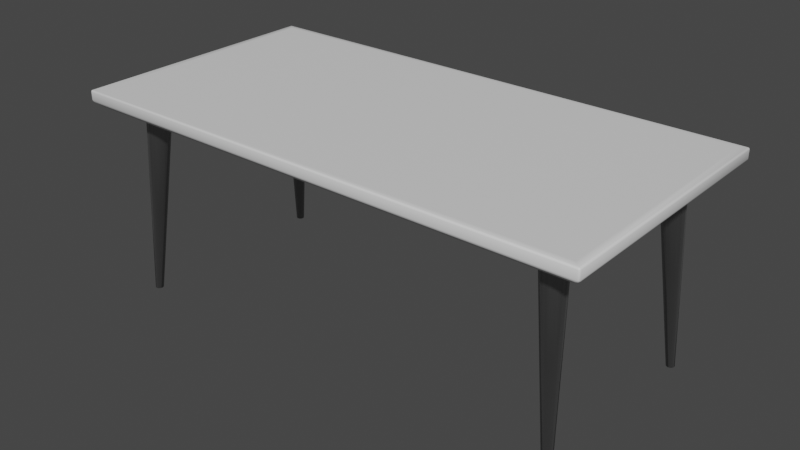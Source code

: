 # Source: dining_table.blend  (saved by Blender 4.1.24; exported with 4.5.12 LTS)
import bpy
from mathutils import Matrix  # noqa: F401  (used for matrix-valued properties, if any)

bpy.ops.wm.read_factory_settings(use_empty=True)
scene = bpy.context.scene
scene.name = 'Scene'

# ---- collections
col_collection = bpy.data.collections.new('Collection'); scene.collection.children.link(col_collection)

# ---- materials (node trees are filled in below, after node groups)
mat_table_wood = bpy.data.materials.new('table_wood')
mat_table_wood.alpha_threshold = 0.0
mat_table_wood.use_transparent_shadow = False
mat_table_wood.roughness = 0.5
mat_table_wood.line_color = (0.0, 0.0, 0.0, 1.0)
mat_table_legs = bpy.data.materials.new('table_legs')
mat_table_legs.use_transparent_shadow = False

# ---- material node trees
mat_table_wood.use_nodes = True; mat_table_wood.node_tree.nodes.clear()
_N = mat_table_wood.node_tree.nodes; _L = mat_table_wood.node_tree.links
n0 = _N.new('ShaderNodeOutputMaterial'); n0.name = 'Material Output'; n0.location = (300, 300)
n1 = _N.new('ShaderNodeBsdfPrincipled'); n1.name = 'Principled BSDF'; n1.location = (10, 300)
n1.distribution = 'GGX'
n1.subsurface_method = 'RANDOM_WALK_SKIN'
n1.inputs[3].default_value = 1.45
n1.inputs[27].default_value = (0.0, 0.0, 0.0, 1.0)
n1.inputs[28].default_value = 1.0
_L.new(n1.outputs[0], n0.inputs[0])
n0.is_active_output = True
mat_table_legs.use_nodes = True; mat_table_legs.node_tree.nodes.clear()
_N = mat_table_legs.node_tree.nodes; _L = mat_table_legs.node_tree.links
n0 = _N.new('ShaderNodeBsdfPrincipled'); n0.name = 'Principled BSDF'; n0.location = (10, 300)
n0.distribution = 'GGX'
n0.subsurface_method = 'RANDOM_WALK_SKIN'
n0.inputs[0].default_value = (0.3455, 0.3455, 0.3455, 1.0)
n0.inputs[1].default_value = 1.0
n0.inputs[3].default_value = 1.45
n0.inputs[27].default_value = (0.0, 0.0, 0.0, 1.0)
n0.inputs[28].default_value = 1.0
n1 = _N.new('ShaderNodeOutputMaterial'); n1.name = 'Material Output'; n1.location = (300, 300)
_L.new(n0.outputs[0], n1.inputs[0])
n1.is_active_output = True

# ---- world
world_world = bpy.data.worlds.new('World'); scene.world = world_world
world_world.use_nodes = True; world_world.node_tree.nodes.clear()
_N = world_world.node_tree.nodes; _L = world_world.node_tree.links
n0 = _N.new('ShaderNodeOutputWorld'); n0.name = 'World Output'; n0.location = (300, 300)
n1 = _N.new('ShaderNodeBackground'); n1.name = 'Background'; n1.location = (10, 300)
n1.inputs[0].default_value = (0.05088, 0.05088, 0.05088, 1.0)
_L.new(n1.outputs[0], n0.inputs[0])
n0.is_active_output = True
world_world.color = (0.05088, 0.05088, 0.05088)
world_world.use_sun_shadow = False
world_world.sun_shadow_jitter_overblur = 0.0

# ---- meshes
me_cube = bpy.data.meshes.new('Cube')
me_cube.from_pydata([(-42.56, 20.02, -3.109), (42.56, 20.02, -3.109), (42.56, -20.02, -3.109), (-42.56, -20.02, -3.109), (44.35, 21.63, 0.0), (-44.35, 21.63, 0.0), (-44.35, -21.63, 0.0), (44.35, -21.63, 0.0), (45.42, 22.86, -0.3048), (45.4, 22.57, 0.0), (45.72, 22.56, -0.3048), (45.41, 22.78, -0.08907), (45.59, 22.73, -0.1288), (45.63, 22.56, -0.08953), (45.63, 22.77, -0.3048), (45.72, -22.56, -0.3048), (45.4, -22.57, 0.0), (45.42, -22.86, -0.3048), (45.63, -22.56, -0.08953), (45.59, -22.73, -0.1288), (45.41, -22.78, -0.08907), (45.63, -22.77, -0.3048), (-45.42, 22.86, -0.3048), (-45.72, 22.56, -0.3048), (-45.4, 22.57, 0.0), (-45.63, 22.77, -0.3048), (-45.59, 22.73, -0.1288), (-45.63, 22.56, -0.08953), (-45.41, 22.78, -0.08907), (-45.72, -22.56, -0.3048), (-45.42, -22.86, -0.3048), (-45.4, -22.57, 0.0), (-45.63, -22.77, -0.3048), (-45.59, -22.73, -0.1288), (-45.41, -22.78, -0.08907), (-45.63, -22.56, -0.08953), (-45.47, 22.26, -2.143), (-45.72, 22.56, -1.66), (-45.42, 22.86, -1.66), (-45.05, 22.62, -2.155), (-45.65, 22.41, -1.928), (-45.53, 22.68, -1.936), (-45.63, 22.77, -1.66), (-45.23, 22.79, -1.932), (-45.28, 22.46, -2.197), (-45.47, -22.26, -2.143), (-45.05, -22.62, -2.155), (-45.42, -22.86, -1.66), (-45.72, -22.56, -1.66), (-45.28, -22.46, -2.197), (-45.53, -22.68, -1.936), (-45.23, -22.79, -1.932), (-45.63, -22.77, -1.66), (-45.65, -22.41, -1.928), (45.05, 22.62, -2.155), (45.42, 22.86, -1.66), (45.72, 22.56, -1.66), (45.47, 22.26, -2.143), (45.23, 22.79, -1.932), (45.53, 22.68, -1.936), (45.63, 22.77, -1.66), (45.65, 22.41, -1.928), (45.28, 22.46, -2.197), (45.72, -22.56, -1.66), (45.42, -22.86, -1.66), (45.05, -22.62, -2.155), (45.47, -22.26, -2.143), (45.63, -22.77, -1.66), (45.53, -22.68, -1.936), (45.23, -22.79, -1.932), (45.28, -22.46, -2.197), (45.65, -22.41, -1.928), (-43.81, 21.14, -3.109), (-44.38, 21.28, -2.931), (-43.99, 21.67, -2.919), (-44.11, 21.21, -3.057), (-44.08, 21.38, -3.041), (-44.2, 21.49, -2.972), (-43.9, 21.42, -3.053), (43.99, 21.67, -2.919), (44.38, 21.28, -2.931), (43.81, 21.14, -3.109), (44.2, 21.49, -2.972), (44.08, 21.38, -3.041), (44.11, 21.21, -3.057), (43.9, 21.42, -3.053), (44.38, -21.28, -2.931), (43.99, -21.67, -2.919), (43.81, -21.14, -3.109), (44.2, -21.49, -2.972), (44.08, -21.38, -3.041), (43.9, -21.42, -3.053), (44.11, -21.21, -3.057), (-43.81, -21.14, -3.109), (-43.99, -21.67, -2.919), (-44.38, -21.28, -2.931), (-43.9, -21.42, -3.053), (-44.08, -21.38, -3.041), (-44.2, -21.49, -2.972), (-44.11, -21.21, -3.057), (37.95, 19.34, -2.657), (39.37, 19.06, -2.657), (40.58, 18.25, -2.657), (41.39, 17.04, -2.657), (41.67, 15.62, -2.657), (41.39, 14.19, -2.657), (40.58, 12.98, -2.657), (39.37, 12.17, -2.657), (37.95, 11.89, -2.657), (36.52, 12.17, -2.657), (35.31, 12.98, -2.657), (34.51, 14.19, -2.657), (34.22, 15.62, -2.657), (34.51, 17.04, -2.657), (35.31, 18.25, -2.657), (36.52, 19.06, -2.657), (37.95, 19.21, -3.679), (37.95, 19.34, -3.497), (39.32, 18.93, -3.679), (39.37, 19.06, -3.497), (40.49, 18.16, -3.679), (40.58, 18.25, -3.497), (41.26, 16.99, -3.679), (41.39, 17.04, -3.497), (41.54, 15.62, -3.679), (41.67, 15.62, -3.497), (41.26, 14.24, -3.679), (41.39, 14.19, -3.497), (40.49, 13.08, -3.679), (40.58, 12.98, -3.497), (39.32, 12.3, -3.679), (39.37, 12.17, -3.497), (37.95, 12.03, -3.679), (37.95, 11.89, -3.497), (36.57, 12.3, -3.679), (36.52, 12.17, -3.497), (35.41, 13.08, -3.679), (35.31, 12.98, -3.497), (34.63, 14.24, -3.679), (34.51, 14.19, -3.497), (34.36, 15.62, -3.679), (34.22, 15.62, -3.497), (34.63, 16.99, -3.679), (34.51, 17.04, -3.497), (35.41, 18.16, -3.679), (35.31, 18.25, -3.497), (36.57, 18.93, -3.679), (36.52, 19.06, -3.497), (37.95, 18.75, -3.679), (39.14, 18.51, -3.679), (40.16, 17.83, -3.679), (40.84, 16.81, -3.679), (41.08, 15.62, -3.679), (40.84, 14.42, -3.679), (40.16, 13.41, -3.679), (39.14, 12.73, -3.679), (37.95, 12.49, -3.679), (36.75, 12.73, -3.679), (35.74, 13.41, -3.679), (35.06, 14.42, -3.679), (34.82, 15.62, -3.679), (35.06, 16.81, -3.679), (35.74, 17.83, -3.679), (36.75, 18.51, -3.679), (40.6, 18.3, -36.79), (40.33, 18.35, -36.79), (40.06, 18.3, -36.79), (40.83, 18.14, -36.79), (40.98, 17.92, -36.79), (41.03, 17.65, -36.79), (40.98, 17.38, -36.79), (40.83, 17.15, -36.79), (40.6, 17.0, -36.79), (40.33, 16.95, -36.79), (40.06, 17.0, -36.79), (39.84, 17.15, -36.79), (39.68, 17.38, -36.79), (39.63, 17.65, -36.79), (39.68, 17.92, -36.79), (39.84, 18.14, -36.79), (37.99, 17.8, -4.15), (37.95, 18.12, -3.679), (38.9, 17.93, -3.679), (38.81, 17.63, -4.15), (39.72, 17.39, -3.679), (39.5, 17.17, -4.15), (40.26, 16.57, -3.679), (39.97, 16.48, -4.15), (40.45, 15.62, -3.679), (40.13, 15.66, -4.15), (40.26, 14.66, -3.679), (39.97, 14.84, -4.15), (39.72, 13.85, -3.679), (39.5, 14.15, -4.15), (38.9, 13.31, -3.679), (38.81, 13.69, -4.15), (37.95, 13.12, -3.679), (37.99, 13.52, -4.149), (36.99, 13.31, -3.679), (37.17, 13.69, -4.149), (36.18, 13.85, -3.679), (36.48, 14.15, -4.149), (35.64, 14.66, -3.679), (36.02, 14.84, -4.149), (35.45, 15.62, -3.679), (35.86, 15.66, -4.149), (35.64, 16.57, -3.679), (36.02, 16.48, -4.15), (36.18, 17.39, -3.679), (36.48, 17.17, -4.15), (37.17, 17.63, -4.15), (36.99, 17.93, -3.679), (-37.95, 19.34, -2.657), (-39.37, 19.06, -2.657), (-40.58, 18.25, -2.657), (-41.39, 17.04, -2.657), (-41.67, 15.62, -2.657), (-41.39, 14.19, -2.657), (-40.58, 12.98, -2.657), (-39.37, 12.17, -2.657), (-37.95, 11.89, -2.657), (-36.52, 12.17, -2.657), (-35.31, 12.98, -2.657), (-34.51, 14.19, -2.657), (-34.22, 15.62, -2.657), (-34.51, 17.04, -2.657), (-35.31, 18.25, -2.657), (-36.52, 19.06, -2.657), (-37.95, 19.21, -3.679), (-37.95, 19.34, -3.497), (-39.32, 18.93, -3.679), (-39.37, 19.06, -3.497), (-40.49, 18.16, -3.679), (-40.58, 18.25, -3.497), (-41.26, 16.99, -3.679), (-41.39, 17.04, -3.497), (-41.54, 15.62, -3.679), (-41.67, 15.62, -3.497), (-41.26, 14.24, -3.679), (-41.39, 14.19, -3.497), (-40.49, 13.08, -3.679), (-40.58, 12.98, -3.497), (-39.32, 12.3, -3.679), (-39.37, 12.17, -3.497), (-37.95, 12.03, -3.679), (-37.95, 11.89, -3.497), (-36.57, 12.3, -3.679), (-36.52, 12.17, -3.497), (-35.41, 13.08, -3.679), (-35.31, 12.98, -3.497), (-34.63, 14.24, -3.679), (-34.51, 14.19, -3.497), (-34.36, 15.62, -3.679), (-34.22, 15.62, -3.497), (-34.63, 16.99, -3.679), (-34.51, 17.04, -3.497), (-35.41, 18.16, -3.679), (-35.31, 18.25, -3.497), (-36.57, 18.93, -3.679), (-36.52, 19.06, -3.497), (-37.95, 18.75, -3.679), (-39.14, 18.51, -3.679), (-40.16, 17.83, -3.679), (-40.84, 16.81, -3.679), (-41.08, 15.62, -3.679), (-40.84, 14.42, -3.679), (-40.16, 13.41, -3.679), (-39.14, 12.73, -3.679), (-37.95, 12.49, -3.679), (-36.75, 12.73, -3.679), (-35.74, 13.41, -3.679), (-35.06, 14.42, -3.679), (-34.82, 15.62, -3.679), (-35.06, 16.81, -3.679), (-35.74, 17.83, -3.679), (-36.75, 18.51, -3.679), (-40.6, 18.3, -36.79), (-40.33, 18.35, -36.79), (-40.06, 18.3, -36.79), (-40.83, 18.14, -36.79), (-40.98, 17.92, -36.79), (-41.03, 17.65, -36.79), (-40.98, 17.38, -36.79), (-40.83, 17.15, -36.79), (-40.6, 17.0, -36.79), (-40.33, 16.95, -36.79), (-40.06, 17.0, -36.79), (-39.84, 17.15, -36.79), (-39.68, 17.38, -36.79), (-39.63, 17.65, -36.79), (-39.68, 17.92, -36.79), (-39.84, 18.14, -36.79), (-37.99, 17.8, -4.15), (-37.95, 18.12, -3.679), (-38.9, 17.93, -3.679), (-38.81, 17.63, -4.15), (-39.72, 17.39, -3.679), (-39.5, 17.17, -4.15), (-40.26, 16.57, -3.679), (-39.97, 16.48, -4.15), (-40.45, 15.62, -3.679), (-40.13, 15.66, -4.15), (-40.26, 14.66, -3.679), (-39.97, 14.84, -4.15), (-39.72, 13.85, -3.679), (-39.5, 14.15, -4.15), (-38.9, 13.31, -3.679), (-38.81, 13.69, -4.15), (-37.95, 13.12, -3.679), (-37.99, 13.52, -4.149), (-36.99, 13.31, -3.679), (-37.17, 13.69, -4.149), (-36.18, 13.85, -3.679), (-36.48, 14.15, -4.149), (-35.64, 14.66, -3.679), (-36.02, 14.84, -4.149), (-35.45, 15.62, -3.679), (-35.86, 15.66, -4.149), (-35.64, 16.57, -3.679), (-36.02, 16.48, -4.15), (-36.18, 17.39, -3.679), (-36.48, 17.17, -4.15), (-37.17, 17.63, -4.15), (-36.99, 17.93, -3.679), (37.95, -19.34, -2.657), (39.37, -19.06, -2.657), (40.58, -18.25, -2.657), (41.39, -17.04, -2.657), (41.67, -15.62, -2.657), (41.39, -14.19, -2.657), (40.58, -12.98, -2.657), (39.37, -12.17, -2.657), (37.95, -11.89, -2.657), (36.52, -12.17, -2.657), (35.31, -12.98, -2.657), (34.51, -14.19, -2.657), (34.22, -15.62, -2.657), (34.51, -17.04, -2.657), (35.31, -18.25, -2.657), (36.52, -19.06, -2.657), (37.95, -19.21, -3.679), (37.95, -19.34, -3.497), (39.32, -18.93, -3.679), (39.37, -19.06, -3.497), (40.49, -18.16, -3.679), (40.58, -18.25, -3.497), (41.26, -16.99, -3.679), (41.39, -17.04, -3.497), (41.54, -15.62, -3.679), (41.67, -15.62, -3.497), (41.26, -14.24, -3.679), (41.39, -14.19, -3.497), (40.49, -13.08, -3.679), (40.58, -12.98, -3.497), (39.32, -12.3, -3.679), (39.37, -12.17, -3.497), (37.95, -12.03, -3.679), (37.95, -11.89, -3.497), (36.57, -12.3, -3.679), (36.52, -12.17, -3.497), (35.41, -13.08, -3.679), (35.31, -12.98, -3.497), (34.63, -14.24, -3.679), (34.51, -14.19, -3.497), (34.36, -15.62, -3.679), (34.22, -15.62, -3.497), (34.63, -16.99, -3.679), (34.51, -17.04, -3.497), (35.41, -18.16, -3.679), (35.31, -18.25, -3.497), (36.57, -18.93, -3.679), (36.52, -19.06, -3.497), (37.95, -18.75, -3.679), (39.14, -18.51, -3.679), (40.16, -17.83, -3.679), (40.84, -16.81, -3.679), (41.08, -15.62, -3.679), (40.84, -14.42, -3.679), (40.16, -13.41, -3.679), (39.14, -12.73, -3.679), (37.95, -12.49, -3.679), (36.75, -12.73, -3.679), (35.74, -13.41, -3.679), (35.06, -14.42, -3.679), (34.82, -15.62, -3.679), (35.06, -16.81, -3.679), (35.74, -17.83, -3.679), (36.75, -18.51, -3.679), (40.6, -18.3, -36.79), (40.33, -18.35, -36.79), (40.06, -18.3, -36.79), (40.83, -18.14, -36.79), (40.98, -17.92, -36.79), (41.03, -17.65, -36.79), (40.98, -17.38, -36.79), (40.83, -17.15, -36.79), (40.6, -17.0, -36.79), (40.33, -16.95, -36.79), (40.06, -17.0, -36.79), (39.84, -17.15, -36.79), (39.68, -17.38, -36.79), (39.63, -17.65, -36.79), (39.68, -17.92, -36.79), (39.84, -18.14, -36.79), (37.99, -17.8, -4.15), (37.95, -18.12, -3.679), (38.9, -17.93, -3.679), (38.81, -17.63, -4.15), (39.72, -17.39, -3.679), (39.5, -17.17, -4.15), (40.26, -16.57, -3.679), (39.97, -16.48, -4.15), (40.45, -15.62, -3.679), (40.13, -15.66, -4.15), (40.26, -14.66, -3.679), (39.97, -14.84, -4.15), (39.72, -13.85, -3.679), (39.5, -14.15, -4.15), (38.9, -13.31, -3.679), (38.81, -13.69, -4.15), (37.95, -13.12, -3.679), (37.99, -13.52, -4.149), (36.99, -13.31, -3.679), (37.17, -13.69, -4.149), (36.18, -13.85, -3.679), (36.48, -14.15, -4.149), (35.64, -14.66, -3.679), (36.02, -14.84, -4.149), (35.45, -15.62, -3.679), (35.86, -15.66, -4.149), (35.64, -16.57, -3.679), (36.02, -16.48, -4.15), (36.18, -17.39, -3.679), (36.48, -17.17, -4.15), (37.17, -17.63, -4.15), (36.99, -17.93, -3.679), (-37.95, -19.34, -2.657), (-39.37, -19.06, -2.657), (-40.58, -18.25, -2.657), (-41.39, -17.04, -2.657), (-41.67, -15.62, -2.657), (-41.39, -14.19, -2.657), (-40.58, -12.98, -2.657), (-39.37, -12.17, -2.657), (-37.95, -11.89, -2.657), (-36.52, -12.17, -2.657), (-35.31, -12.98, -2.657), (-34.51, -14.19, -2.657), (-34.22, -15.62, -2.657), (-34.51, -17.04, -2.657), (-35.31, -18.25, -2.657), (-36.52, -19.06, -2.657), (-37.95, -19.21, -3.679), (-37.95, -19.34, -3.497), (-39.32, -18.93, -3.679), (-39.37, -19.06, -3.497), (-40.49, -18.16, -3.679), (-40.58, -18.25, -3.497), (-41.26, -16.99, -3.679), (-41.39, -17.04, -3.497), (-41.54, -15.62, -3.679), (-41.67, -15.62, -3.497), (-41.26, -14.24, -3.679), (-41.39, -14.19, -3.497), (-40.49, -13.08, -3.679), (-40.58, -12.98, -3.497), (-39.32, -12.3, -3.679), (-39.37, -12.17, -3.497), (-37.95, -12.03, -3.679), (-37.95, -11.89, -3.497), (-36.57, -12.3, -3.679), (-36.52, -12.17, -3.497), (-35.41, -13.08, -3.679), (-35.31, -12.98, -3.497), (-34.63, -14.24, -3.679), (-34.51, -14.19, -3.497), (-34.36, -15.62, -3.679), (-34.22, -15.62, -3.497), (-34.63, -16.99, -3.679), (-34.51, -17.04, -3.497), (-35.41, -18.16, -3.679), (-35.31, -18.25, -3.497), (-36.57, -18.93, -3.679), (-36.52, -19.06, -3.497), (-37.95, -18.75, -3.679), (-39.14, -18.51, -3.679), (-40.16, -17.83, -3.679), (-40.84, -16.81, -3.679), (-41.08, -15.62, -3.679), (-40.84, -14.42, -3.679), (-40.16, -13.41, -3.679), (-39.14, -12.73, -3.679), (-37.95, -12.49, -3.679), (-36.75, -12.73, -3.679), (-35.74, -13.41, -3.679), (-35.06, -14.42, -3.679), (-34.82, -15.62, -3.679), (-35.06, -16.81, -3.679), (-35.74, -17.83, -3.679), (-36.75, -18.51, -3.679), (-40.6, -18.3, -36.79), (-40.33, -18.35, -36.79), (-40.06, -18.3, -36.79), (-40.83, -18.14, -36.79), (-40.98, -17.92, -36.79), (-41.03, -17.65, -36.79), (-40.98, -17.38, -36.79), (-40.83, -17.15, -36.79), (-40.6, -17.0, -36.79), (-40.33, -16.95, -36.79), (-40.06, -17.0, -36.79), (-39.84, -17.15, -36.79), (-39.68, -17.38, -36.79), (-39.63, -17.65, -36.79), (-39.68, -17.92, -36.79), (-39.84, -18.14, -36.79), (-37.99, -17.8, -4.15), (-37.95, -18.12, -3.679), (-38.9, -17.93, -3.679), (-38.81, -17.63, -4.15), (-39.72, -17.39, -3.679), (-39.5, -17.17, -4.15), (-40.26, -16.57, -3.679), (-39.97, -16.48, -4.15), (-40.45, -15.62, -3.679), (-40.13, -15.66, -4.15), (-40.26, -14.66, -3.679), (-39.97, -14.84, -4.15), (-39.72, -13.85, -3.679), (-39.5, -14.15, -4.15), (-38.9, -13.31, -3.679), (-38.81, -13.69, -4.15), (-37.95, -13.12, -3.679), (-37.99, -13.52, -4.149), (-36.99, -13.31, -3.679), (-37.17, -13.69, -4.149), (-36.18, -13.85, -3.679), (-36.48, -14.15, -4.149), (-35.64, -14.66, -3.679), (-36.02, -14.84, -4.149), (-35.45, -15.62, -3.679), (-35.86, -15.66, -4.149), (-35.64, -16.57, -3.679), (-36.02, -16.48, -4.15), (-36.18, -17.39, -3.679), (-36.48, -17.17, -4.15), (-37.17, -17.63, -4.15), (-36.99, -17.93, -3.679)], [], [(4, 5, 6, 7), (31, 16, 7, 6), (24, 31, 6, 5), (9, 24, 5, 4), (56, 10, 15, 63), (0, 1, 2, 3), (65, 46, 94, 87), (72, 81, 1, 0), (57, 66, 86, 80), (39, 54, 79, 74), (93, 72, 0, 3), (88, 93, 3, 2), (81, 88, 2, 1), (16, 9, 4, 7), (45, 36, 73, 95), (48, 29, 23, 37), (64, 17, 30, 47), (8, 11, 12, 14), (9, 13, 12, 11), (10, 14, 12, 13), (15, 18, 19, 21), (16, 20, 19, 18), (17, 21, 19, 20), (22, 25, 26, 28), (23, 27, 26, 25), (24, 28, 26, 27), (29, 32, 33, 35), (30, 34, 33, 32), (31, 35, 33, 34), (36, 40, 41, 44), (37, 42, 41, 40), (38, 43, 41, 42), (39, 44, 41, 43), (45, 49, 50, 53), (46, 51, 50, 49), (47, 52, 50, 51), (48, 53, 50, 52), (54, 58, 59, 62), (55, 60, 59, 58), (56, 61, 59, 60), (57, 62, 59, 61), (63, 67, 68, 71), (64, 69, 68, 67), (65, 70, 68, 69), (66, 71, 68, 70), (72, 75, 76, 78), (73, 77, 76, 75), (74, 78, 76, 77), (79, 82, 83, 85), (80, 84, 83, 82), (81, 85, 83, 84), (86, 89, 90, 92), (87, 91, 90, 89), (88, 92, 90, 91), (93, 96, 97, 99), (94, 98, 97, 96), (95, 99, 97, 98), (36, 45, 53, 40), (40, 53, 48, 37), (54, 39, 43, 58), (58, 43, 38, 55), (10, 56, 60, 14), (14, 60, 55, 8), (47, 30, 32, 52), (52, 32, 29, 48), (17, 64, 67, 21), (21, 67, 63, 15), (22, 38, 42, 25), (25, 42, 37, 23), (16, 31, 34, 20), (20, 34, 30, 17), (9, 16, 18, 13), (13, 18, 15, 10), (46, 65, 69, 51), (51, 69, 64, 47), (31, 24, 27, 35), (35, 27, 23, 29), (24, 9, 11, 28), (28, 11, 8, 22), (66, 57, 61, 71), (71, 61, 56, 63), (81, 72, 78, 85), (85, 78, 74, 79), (72, 93, 99, 75), (75, 99, 95, 73), (88, 81, 84, 92), (92, 84, 80, 86), (93, 88, 91, 96), (96, 91, 87, 94), (73, 36, 44, 77), (77, 44, 39, 74), (57, 80, 82, 62), (62, 82, 79, 54), (65, 87, 89, 70), (70, 89, 86, 66), (45, 95, 98, 49), (49, 98, 94, 46), (38, 22, 8, 55), (147, 115, 100, 117), (121, 102, 103, 123), (123, 103, 104, 125), (125, 104, 105, 127), (127, 105, 106, 129), (129, 106, 107, 131), (131, 107, 108, 133), (133, 108, 109, 135), (135, 109, 110, 137), (137, 110, 111, 139), (139, 111, 112, 141), (141, 112, 113, 143), (143, 113, 114, 145), (145, 114, 115, 147), (119, 101, 102, 121), (117, 100, 101, 119), (117, 119, 118, 116), (119, 121, 120, 118), (121, 123, 122, 120), (123, 125, 124, 122), (125, 127, 126, 124), (127, 129, 128, 126), (129, 131, 130, 128), (131, 133, 132, 130), (133, 135, 134, 132), (135, 137, 136, 134), (137, 139, 138, 136), (139, 141, 140, 138), (141, 143, 142, 140), (143, 145, 144, 142), (145, 147, 146, 144), (147, 117, 116, 146), (199, 201, 175, 174), (116, 118, 149, 148), (118, 120, 150, 149), (120, 122, 151, 150), (122, 124, 152, 151), (124, 126, 153, 152), (126, 128, 154, 153), (128, 130, 155, 154), (130, 132, 156, 155), (132, 134, 157, 156), (134, 136, 158, 157), (136, 138, 159, 158), (138, 140, 160, 159), (140, 142, 161, 160), (142, 144, 162, 161), (144, 146, 163, 162), (146, 116, 148, 163), (210, 180, 165, 166), (185, 187, 168, 167), (187, 189, 169, 168), (189, 191, 170, 169), (191, 193, 171, 170), (193, 195, 172, 171), (195, 197, 173, 172), (156, 157, 198, 196), (197, 199, 174, 173), (201, 203, 176, 175), (203, 205, 177, 176), (205, 207, 178, 177), (207, 209, 179, 178), (209, 210, 166, 179), (148, 149, 182, 181), (165, 164, 167, 168, 169, 170, 171, 172, 173, 174, 175, 176, 177, 178, 179, 166), (149, 150, 184, 182), (157, 158, 200, 198), (150, 151, 186, 184), (158, 159, 202, 200), (151, 152, 188, 186), (159, 160, 204, 202), (152, 153, 190, 188), (160, 161, 206, 204), (153, 154, 192, 190), (161, 162, 208, 206), (154, 155, 194, 192), (163, 148, 181, 211), (162, 163, 211, 208), (155, 156, 196, 194), (183, 185, 167, 164), (183, 180, 181, 182), (180, 210, 211, 181), (185, 183, 182, 184), (187, 185, 184, 186), (189, 187, 186, 188), (191, 189, 188, 190), (193, 191, 190, 192), (195, 193, 192, 194), (197, 195, 194, 196), (199, 197, 196, 198), (201, 199, 198, 200), (203, 201, 200, 202), (205, 203, 202, 204), (207, 205, 204, 206), (209, 207, 206, 208), (210, 209, 208, 211), (180, 183, 164, 165), (259, 229, 212, 227), (233, 235, 215, 214), (235, 237, 216, 215), (237, 239, 217, 216), (239, 241, 218, 217), (241, 243, 219, 218), (243, 245, 220, 219), (245, 247, 221, 220), (247, 249, 222, 221), (249, 251, 223, 222), (251, 253, 224, 223), (253, 255, 225, 224), (255, 257, 226, 225), (257, 259, 227, 226), (231, 233, 214, 213), (229, 231, 213, 212), (229, 228, 230, 231), (231, 230, 232, 233), (233, 232, 234, 235), (235, 234, 236, 237), (237, 236, 238, 239), (239, 238, 240, 241), (241, 240, 242, 243), (243, 242, 244, 245), (245, 244, 246, 247), (247, 246, 248, 249), (249, 248, 250, 251), (251, 250, 252, 253), (253, 252, 254, 255), (255, 254, 256, 257), (257, 256, 258, 259), (259, 258, 228, 229), (311, 286, 287, 313), (228, 260, 261, 230), (230, 261, 262, 232), (232, 262, 263, 234), (234, 263, 264, 236), (236, 264, 265, 238), (238, 265, 266, 240), (240, 266, 267, 242), (242, 267, 268, 244), (244, 268, 269, 246), (246, 269, 270, 248), (248, 270, 271, 250), (250, 271, 272, 252), (252, 272, 273, 254), (254, 273, 274, 256), (256, 274, 275, 258), (258, 275, 260, 228), (322, 278, 277, 292), (297, 279, 280, 299), (299, 280, 281, 301), (301, 281, 282, 303), (303, 282, 283, 305), (305, 283, 284, 307), (307, 284, 285, 309), (268, 308, 310, 269), (309, 285, 286, 311), (313, 287, 288, 315), (315, 288, 289, 317), (317, 289, 290, 319), (319, 290, 291, 321), (321, 291, 278, 322), (260, 293, 294, 261), (277, 278, 291, 290, 289, 288, 287, 286, 285, 284, 283, 282, 281, 280, 279, 276), (261, 294, 296, 262), (269, 310, 312, 270), (262, 296, 298, 263), (270, 312, 314, 271), (263, 298, 300, 264), (271, 314, 316, 272), (264, 300, 302, 265), (272, 316, 318, 273), (265, 302, 304, 266), (273, 318, 320, 274), (266, 304, 306, 267), (275, 323, 293, 260), (274, 320, 323, 275), (267, 306, 308, 268), (295, 276, 279, 297), (295, 294, 293, 292), (292, 293, 323, 322), (297, 296, 294, 295), (299, 298, 296, 297), (301, 300, 298, 299), (303, 302, 300, 301), (305, 304, 302, 303), (307, 306, 304, 305), (309, 308, 306, 307), (311, 310, 308, 309), (313, 312, 310, 311), (315, 314, 312, 313), (317, 316, 314, 315), (319, 318, 316, 317), (321, 320, 318, 319), (322, 323, 320, 321), (292, 277, 276, 295), (371, 341, 324, 339), (345, 347, 327, 326), (347, 349, 328, 327), (349, 351, 329, 328), (351, 353, 330, 329), (353, 355, 331, 330), (355, 357, 332, 331), (357, 359, 333, 332), (359, 361, 334, 333), (361, 363, 335, 334), (363, 365, 336, 335), (365, 367, 337, 336), (367, 369, 338, 337), (369, 371, 339, 338), (343, 345, 326, 325), (341, 343, 325, 324), (341, 340, 342, 343), (343, 342, 344, 345), (345, 344, 346, 347), (347, 346, 348, 349), (349, 348, 350, 351), (351, 350, 352, 353), (353, 352, 354, 355), (355, 354, 356, 357), (357, 356, 358, 359), (359, 358, 360, 361), (361, 360, 362, 363), (363, 362, 364, 365), (365, 364, 366, 367), (367, 366, 368, 369), (369, 368, 370, 371), (371, 370, 340, 341), (423, 398, 399, 425), (340, 372, 373, 342), (342, 373, 374, 344), (344, 374, 375, 346), (346, 375, 376, 348), (348, 376, 377, 350), (350, 377, 378, 352), (352, 378, 379, 354), (354, 379, 380, 356), (356, 380, 381, 358), (358, 381, 382, 360), (360, 382, 383, 362), (362, 383, 384, 364), (364, 384, 385, 366), (366, 385, 386, 368), (368, 386, 387, 370), (370, 387, 372, 340), (434, 390, 389, 404), (409, 391, 392, 411), (411, 392, 393, 413), (413, 393, 394, 415), (415, 394, 395, 417), (417, 395, 396, 419), (419, 396, 397, 421), (380, 420, 422, 381), (421, 397, 398, 423), (425, 399, 400, 427), (427, 400, 401, 429), (429, 401, 402, 431), (431, 402, 403, 433), (433, 403, 390, 434), (372, 405, 406, 373), (389, 390, 403, 402, 401, 400, 399, 398, 397, 396, 395, 394, 393, 392, 391, 388), (373, 406, 408, 374), (381, 422, 424, 382), (374, 408, 410, 375), (382, 424, 426, 383), (375, 410, 412, 376), (383, 426, 428, 384), (376, 412, 414, 377), (384, 428, 430, 385), (377, 414, 416, 378), (385, 430, 432, 386), (378, 416, 418, 379), (387, 435, 405, 372), (386, 432, 435, 387), (379, 418, 420, 380), (407, 388, 391, 409), (407, 406, 405, 404), (404, 405, 435, 434), (409, 408, 406, 407), (411, 410, 408, 409), (413, 412, 410, 411), (415, 414, 412, 413), (417, 416, 414, 415), (419, 418, 416, 417), (421, 420, 418, 419), (423, 422, 420, 421), (425, 424, 422, 423), (427, 426, 424, 425), (429, 428, 426, 427), (431, 430, 428, 429), (433, 432, 430, 431), (434, 435, 432, 433), (404, 389, 388, 407), (483, 451, 436, 453), (457, 438, 439, 459), (459, 439, 440, 461), (461, 440, 441, 463), (463, 441, 442, 465), (465, 442, 443, 467), (467, 443, 444, 469), (469, 444, 445, 471), (471, 445, 446, 473), (473, 446, 447, 475), (475, 447, 448, 477), (477, 448, 449, 479), (479, 449, 450, 481), (481, 450, 451, 483), (455, 437, 438, 457), (453, 436, 437, 455), (453, 455, 454, 452), (455, 457, 456, 454), (457, 459, 458, 456), (459, 461, 460, 458), (461, 463, 462, 460), (463, 465, 464, 462), (465, 467, 466, 464), (467, 469, 468, 466), (469, 471, 470, 468), (471, 473, 472, 470), (473, 475, 474, 472), (475, 477, 476, 474), (477, 479, 478, 476), (479, 481, 480, 478), (481, 483, 482, 480), (483, 453, 452, 482), (535, 537, 511, 510), (452, 454, 485, 484), (454, 456, 486, 485), (456, 458, 487, 486), (458, 460, 488, 487), (460, 462, 489, 488), (462, 464, 490, 489), (464, 466, 491, 490), (466, 468, 492, 491), (468, 470, 493, 492), (470, 472, 494, 493), (472, 474, 495, 494), (474, 476, 496, 495), (476, 478, 497, 496), (478, 480, 498, 497), (480, 482, 499, 498), (482, 452, 484, 499), (546, 516, 501, 502), (521, 523, 504, 503), (523, 525, 505, 504), (525, 527, 506, 505), (527, 529, 507, 506), (529, 531, 508, 507), (531, 533, 509, 508), (492, 493, 534, 532), (533, 535, 510, 509), (537, 539, 512, 511), (539, 541, 513, 512), (541, 543, 514, 513), (543, 545, 515, 514), (545, 546, 502, 515), (484, 485, 518, 517), (501, 500, 503, 504, 505, 506, 507, 508, 509, 510, 511, 512, 513, 514, 515, 502), (485, 486, 520, 518), (493, 494, 536, 534), (486, 487, 522, 520), (494, 495, 538, 536), (487, 488, 524, 522), (495, 496, 540, 538), (488, 489, 526, 524), (496, 497, 542, 540), (489, 490, 528, 526), (497, 498, 544, 542), (490, 491, 530, 528), (499, 484, 517, 547), (498, 499, 547, 544), (491, 492, 532, 530), (519, 521, 503, 500), (519, 516, 517, 518), (516, 546, 547, 517), (521, 519, 518, 520), (523, 521, 520, 522), (525, 523, 522, 524), (527, 525, 524, 526), (529, 527, 526, 528), (531, 529, 528, 530), (533, 531, 530, 532), (535, 533, 532, 534), (537, 535, 534, 536), (539, 537, 536, 538), (541, 539, 538, 540), (543, 541, 540, 542), (545, 543, 542, 544), (546, 545, 544, 547), (516, 519, 500, 501)])
me_cube.polygons.foreach_set('use_smooth', [True] * 486)
me_cube.polygons.foreach_set('material_index', [0, 0, 0, 0, 0, 0, 0, 0, 0, 0, 0, 0, 0, 0, 0, 0, 0, 0, 0, 0, 0, 0, 0, 0, 0, 0, 0, 0, 0, 0, 0, 0, 0, 0, 0, 0, 0, 0, 0, 0, 0, 0, 0, 0, 0, 0, 0, 0, 0, 0, 0, 0, 0, 0, 0, 0, 0, 0, 0, 0, 0, 0, 0, 0, 0, 0, 0, 0, 0, 0, 0, 0, 0, 0, 0, 0, 0, 0, 0, 0, 0, 0, 0, 0, 0, 0, 0, 0, 0, 0, 0, 0, 0, 0, 0, 0, 0, 0, 1, 1, 1, 1, 1, 1, 1, 1, 1, 1, 1, 1, 1, 1, 1, 1, 1, 1, 1, 1, 1, 1, 1, 1, 1, 1, 1, 1, 1, 1, 1, 1, 1, 1, 1, 1, 1, 1, 1, 1, 1, 1, 1, 1, 1, 1, 1, 1, 1, 1, 1, 1, 1, 1, 1, 1, 1, 1, 1, 1, 1, 1, 1, 1, 1, 1, 1, 1, 1, 1, 1, 1, 1, 1, 1, 1, 1, 1, 1, 1, 1, 1, 1, 1, 1, 1, 1, 1, 1, 1, 1, 1, 1, 1, 1, 1, 1, 1, 1, 1, 1, 1, 1, 1, 1, 1, 1, 1, 1, 1, 1, 1, 1, 1, 1, 1, 1, 1, 1, 1, 1, 1, 1, 1, 1, 1, 1, 1, 1, 1, 1, 1, 1, 1, 1, 1, 1, 1, 1, 1, 1, 1, 1, 1, 1, 1, 1, 1, 1, 1, 1, 1, 1, 1, 1, 1, 1, 1, 1, 1, 1, 1, 1, 1, 1, 1, 1, 1, 1, 1, 1, 1, 1, 1, 1, 1, 1, 1, 1, 1, 1, 1, 1, 1, 1, 1, 1, 1, 1, 1, 1, 1, 1, 1, 1, 1, 1, 1, 1, 1, 1, 1, 1, 1, 1, 1, 1, 1, 1, 1, 1, 1, 1, 1, 1, 1, 1, 1, 1, 1, 1, 1, 1, 1, 1, 1, 1, 1, 1, 1, 1, 1, 1, 1, 1, 1, 1, 1, 1, 1, 1, 1, 1, 1, 1, 1, 1, 1, 1, 1, 1, 1, 1, 1, 1, 1, 1, 1, 1, 1, 1, 1, 1, 1, 1, 1, 1, 1, 1, 1, 1, 1, 1, 1, 1, 1, 1, 1, 1, 1, 1, 1, 1, 1, 1, 1, 1, 1, 1, 1, 1, 1, 1, 1, 1, 1, 1, 1, 1, 1, 1, 1, 1, 1, 1, 1, 1, 1, 1, 1, 1, 1, 1, 1, 1, 1, 1, 1, 1, 1, 1, 1, 1, 1, 1, 1, 1, 1, 1, 1, 1, 1, 1, 1, 1, 1, 1, 1, 1, 1, 1, 1, 1, 1, 1, 1, 1, 1, 1, 1, 1, 1, 1, 1, 1, 1, 1, 1, 1, 1, 1, 1, 1, 1, 1, 1, 1, 1, 1, 1, 1, 1, 1, 1, 1, 1, 1, 1, 1, 1, 1, 1, 1, 1, 1, 1, 1, 1])
_uv = me_cube.uv_layers.new(name='UVMap')
_uv.uv.foreach_set('vector', [-0.2247, 1.764, -0.2247, -0.744, 1.214, -0.7409, 1.214, 1.767, 1.247, -0.7731, 1.247, 1.799, 1.214, 1.767, 1.214, -0.7409, -0.2579, -0.7762, 1.247, -0.7731, 1.214, -0.7409, -0.2247, -0.744, -0.2579, 1.796, -0.2579, -0.7762, -0.2247, -0.744, -0.2247, 1.764, 0.3038, 0.03317, 0.3292, 0.03317, 0.3292, 0.9385, 0.3038, 0.9385, 0.9787, -0.4462, 0.9787, 1.423, 0.002077, 1.423, 0.002077, -0.4462, 0.7363, -0.08966, 0.7363, 1.213, 0.7171, 1.198, 0.7171, -0.07434, 1.006, -0.4737, 1.006, 1.45, 0.9787, 1.423, 0.9787, -0.4462, 0.2926, 0.03909, 0.2926, 0.9325, 0.2679, 0.9128, 0.2679, 0.05885, 0.4615, 1.088, 0.4615, -0.2144, 0.4806, -0.1991, 0.4806, 1.073, -0.02537, -0.4737, 1.006, -0.4737, 0.9787, -0.4462, 0.002077, -0.4462, -0.02537, 1.45, -0.02537, -0.4737, 0.002077, -0.4462, 0.002077, 1.423, 1.006, 1.45, -0.02537, 1.45, 0.002077, 1.423, 0.9787, 1.423, 1.247, 1.799, -0.2579, 1.796, -0.2247, 1.764, 1.214, 1.767, 0.4972, -0.1396, 0.4972, 0.751, 0.4727, 0.7313, 0.4727, -0.1199, 0.5084, -0.1455, 0.5337, -0.1455, 0.5337, 0.7569, 0.5084, 0.7569, 0.7456, -0.09491, 0.7659, -0.09491, 0.7659, 1.218, 0.7456, 1.218, 0.4319, -0.2197, 0.4273, -0.2196, 0.4273, -0.2222, 0.4319, -0.2241, -0.2579, 1.796, -0.2582, 1.806, -0.2639, 1.806, -0.2675, 1.796, 0.3292, 0.03317, 0.3292, 0.02705, 0.3325, 0.02705, 0.3349, 0.033, 0.3292, 0.9385, 0.3349, 0.9386, 0.3349, 0.9421, 0.3292, 0.9446, 1.247, 1.799, 1.257, 1.8, 1.257, 1.805, 1.247, 1.808, 0.7659, -0.09491, 0.7659, -0.09932, 0.7685, -0.09932, 0.7704, -0.0948, 0.4319, 1.094, 0.4319, 1.098, 0.4292, 1.098, 0.4273, 1.093, 0.5337, 0.7569, 0.5394, 0.7571, 0.5394, 0.7605, 0.5337, 0.763, -0.2579, -0.7762, -0.2681, -0.7772, -0.2681, -0.7823, -0.2576, -0.7853, 0.5337, -0.1455, 0.5337, -0.1516, 0.537, -0.1516, 0.5394, -0.1457, 0.7659, 1.218, 0.7704, 1.218, 0.7704, 1.221, 0.7659, 1.223, 1.247, -0.7731, 1.247, -0.7829, 1.253, -0.7829, 1.257, -0.7733, 0.4972, 0.751, 0.5028, 0.754, 0.5028, 0.7594, 0.4934, 0.7555, 0.5084, 0.7569, 0.5084, 0.763, 0.5033, 0.763, 0.5028, 0.754, 0.4522, 1.094, 0.4567, 1.091, 0.4567, 1.095, 0.4522, 1.098, 0.4615, 1.088, 0.4642, 1.092, 0.4593, 1.096, 0.4567, 1.091, 0.4972, -0.1396, 0.4934, -0.1441, 0.4996, -0.149, 0.5028, -0.1425, 0.7363, 1.213, 0.741, 1.216, 0.741, 1.22, 0.7335, 1.217, 0.7456, 1.218, 0.7456, 1.223, 0.7415, 1.223, 0.741, 1.216, 0.5084, -0.1455, 0.5028, -0.1425, 0.5028, -0.148, 0.5084, -0.1516, 0.4615, -0.2144, 0.4567, -0.2171, 0.4567, -0.2213, 0.4642, -0.2181, 0.4522, -0.2197, 0.4522, -0.2241, 0.4563, -0.2241, 0.4567, -0.2171, 0.3038, 0.03317, 0.2982, 0.03613, 0.2982, 0.03065, 0.3038, 0.02705, 0.2926, 0.03909, 0.2888, 0.03456, 0.2949, 0.02964, 0.2982, 0.03613, 0.3038, 0.9385, 0.3038, 0.9446, 0.2987, 0.9446, 0.2982, 0.9355, 0.7456, -0.09491, 0.741, -0.09229, 0.741, -0.09653, 0.7456, -0.09932, 0.7363, -0.08966, 0.7335, -0.09331, 0.7384, -0.09725, 0.741, -0.09229, 0.2926, 0.9325, 0.2982, 0.9355, 0.2982, 0.941, 0.2888, 0.9371, 1.006, -0.4737, 1.008, -0.4807, 1.012, -0.4807, 1.013, -0.4756, 0.4727, 0.7313, 0.4693, 0.7361, 0.4671, 0.7344, 0.4671, 0.73, 0.4806, 1.073, 0.4854, 1.072, 0.4854, 1.074, 0.4836, 1.076, 0.4806, -0.1991, 0.4836, -0.2025, 0.4854, -0.2011, 0.4854, -0.1978, 0.2679, 0.05885, 0.2624, 0.06017, 0.2624, 0.05666, 0.2645, 0.054, 1.006, 1.45, 1.013, 1.452, 1.013, 1.456, 1.008, 1.457, 0.2679, 0.9128, 0.2645, 0.9176, 0.2624, 0.9159, 0.2624, 0.9115, 0.7171, -0.07434, 0.7124, -0.07302, 0.7124, -0.07567, 0.7141, -0.07775, -0.02537, 1.45, -0.02701, 1.457, -0.03127, 1.457, -0.03239, 1.452, -0.02537, -0.4737, -0.03239, -0.4756, -0.03239, -0.4796, -0.02701, -0.4807, 0.7171, 1.198, 0.7141, 1.201, 0.7124, 1.2, 0.7124, 1.196, 0.4727, -0.1199, 0.4671, -0.1186, 0.4671, -0.1221, 0.4693, -0.1247, 0.4972, 0.751, 0.4972, -0.1396, 0.5028, -0.1425, 0.5028, 0.754, 0.5028, 0.754, 0.5028, -0.1425, 0.5084, -0.1455, 0.5084, 0.7569, 0.4615, -0.2144, 0.4615, 1.088, 0.4567, 1.091, 0.4567, -0.2171, 0.4567, -0.2171, 0.4567, 1.091, 0.4522, 1.094, 0.4522, -0.2197, 0.3292, 0.03317, 0.3038, 0.03317, 0.3038, 0.02705, 0.3292, 0.02705, 0.4319, -0.2241, 0.4522, -0.2241, 0.4522, -0.2197, 0.4319, -0.2197, 0.7456, 1.218, 0.7659, 1.218, 0.7659, 1.223, 0.7456, 1.223, 0.5084, -0.1516, 0.5337, -0.1516, 0.5337, -0.1455, 0.5084, -0.1455, 0.7659, -0.09491, 0.7456, -0.09491, 0.7456, -0.09932, 0.7659, -0.09932, 0.3292, 0.9446, 0.3038, 0.9446, 0.3038, 0.9385, 0.3292, 0.9385, 0.4319, 1.094, 0.4522, 1.094, 0.4522, 1.098, 0.4319, 1.098, 0.5337, 0.763, 0.5084, 0.763, 0.5084, 0.7569, 0.5337, 0.7569, 1.247, 1.799, 1.247, -0.7731, 1.257, -0.774, 1.257, 1.8, 0.7704, -0.0948, 0.7704, 1.218, 0.7659, 1.218, 0.7659, -0.09491, -0.2579, 1.796, 1.247, 1.799, 1.247, 1.809, -0.2582, 1.806, 0.3349, 0.033, 0.3349, 0.9386, 0.3292, 0.9385, 0.3292, 0.03317, 0.7363, 1.213, 0.7363, -0.08966, 0.741, -0.09229, 0.741, 1.216, 0.741, 1.216, 0.741, -0.09229, 0.7456, -0.09491, 0.7456, 1.218, 1.247, -0.7731, -0.2579, -0.7762, -0.2582, -0.7861, 1.247, -0.7829, 0.5394, -0.1457, 0.5394, 0.7571, 0.5337, 0.7569, 0.5337, -0.1455, -0.2579, -0.7762, -0.2579, 1.796, -0.2681, 1.797, -0.2681, -0.7772, 0.4273, 1.093, 0.4273, -0.2196, 0.4319, -0.2197, 0.4319, 1.094, 0.2926, 0.9325, 0.2926, 0.03909, 0.2982, 0.03613, 0.2982, 0.9355, 0.2982, 0.9355, 0.2982, 0.03613, 0.3038, 0.03317, 0.3038, 0.9385, 1.006, 1.45, 1.006, -0.4737, 1.013, -0.4756, 1.013, 1.452, 0.4854, -0.1978, 0.4854, 1.072, 0.4806, 1.073, 0.4806, -0.1991, 1.006, -0.4737, -0.02537, -0.4737, -0.02701, -0.4807, 1.008, -0.4807, 0.4671, 0.73, 0.4671, -0.1186, 0.4727, -0.1199, 0.4727, 0.7313, -0.02537, 1.45, 1.006, 1.45, 1.008, 1.457, -0.02701, 1.457, 0.2624, 0.9115, 0.2624, 0.06017, 0.2679, 0.05885, 0.2679, 0.9128, -0.02537, -0.4737, -0.02537, 1.45, -0.03239, 1.452, -0.03239, -0.4756, 0.7124, 1.196, 0.7124, -0.07302, 0.7171, -0.07434, 0.7171, 1.198, 0.4727, 0.7313, 0.4972, 0.751, 0.4934, 0.7555, 0.4693, 0.7361, 0.4836, 1.076, 0.4642, 1.092, 0.4615, 1.088, 0.4806, 1.073, 0.2926, 0.03909, 0.2679, 0.05885, 0.2645, 0.054, 0.2888, 0.03456, 0.4642, -0.2181, 0.4836, -0.2025, 0.4806, -0.1991, 0.4615, -0.2144, 0.7363, -0.08966, 0.7171, -0.07434, 0.7141, -0.07775, 0.7335, -0.09331, 0.2888, 0.9371, 0.2645, 0.9176, 0.2679, 0.9128, 0.2926, 0.9325, 0.4972, -0.1396, 0.4727, -0.1199, 0.4693, -0.1247, 0.4934, -0.1441, 0.7335, 1.217, 0.7141, 1.201, 0.7171, 1.198, 0.7363, 1.213, 0.4522, 1.094, 0.4319, 1.094, 0.4319, -0.2197, 0.4522, -0.2197, 0.0625, 0.5892, 0.0625, 1.0, 0.0, 1.0, 0.0, 0.5892, 0.875, 0.5892, 0.875, 1.0, 0.8125, 1.0, 0.8125, 0.5892, 0.8125, 0.5892, 0.8125, 1.0, 0.75, 1.0, 0.75, 0.5892, 0.75, 0.5892, 0.75, 1.0, 0.6875, 1.0, 0.6875, 0.5892, 0.6875, 0.5892, 0.6875, 1.0, 0.625, 1.0, 0.625, 0.5892, 0.625, 0.5892, 0.625, 1.0, 0.5625, 1.0, 0.5625, 0.5892, 0.5625, 0.5892, 0.5625, 1.0, 0.5, 1.0, 0.5, 0.5892, 0.5, 0.5892, 0.5, 1.0, 0.4375, 1.0, 0.4375, 0.5892, 0.4375, 0.5892, 0.4375, 1.0, 0.375, 1.0, 0.375, 0.5892, 0.375, 0.5892, 0.375, 1.0, 0.3125, 1.0, 0.3125, 0.5892, 0.3125, 0.5892, 0.3125, 1.0, 0.25, 1.0, 0.25, 0.5892, 0.25, 0.5892, 0.25, 1.0, 0.1875, 1.0, 0.1875, 0.5892, 0.1875, 0.5892, 0.1875, 1.0, 0.125, 1.0, 0.125, 0.5892, 0.125, 0.5892, 0.125, 1.0, 0.0625, 1.0, 0.0625, 0.5892, 0.9375, 0.5892, 0.9375, 1.0, 0.875, 1.0, 0.875, 0.5892, 1.0, 0.5892, 1.0, 1.0, 0.9375, 1.0, 0.9375, 0.5892, 0.75, 0.49, 0.8418, 0.4717, 0.8385, 0.4636, 0.75, 0.4812, 0.8418, 0.4717, 0.9197, 0.4197, 0.9135, 0.4135, 0.8385, 0.4636, 0.9197, 0.4197, 0.9717, 0.3418, 0.9636, 0.3385, 0.9135, 0.4135, 0.9717, 0.3418, 0.99, 0.25, 0.9812, 0.25, 0.9636, 0.3385, 0.99, 0.25, 0.9717, 0.1582, 0.9636, 0.1615, 0.9812, 0.25, 0.9717, 0.1582, 0.9197, 0.08029, 0.9135, 0.08651, 0.9636, 0.1615, 0.9197, 0.08029, 0.8418, 0.02827, 0.8385, 0.03639, 0.9135, 0.08651, 0.8418, 0.02827, 0.75, 0.01, 0.75, 0.01879, 0.8385, 0.03639, 0.75, 0.01, 0.6582, 0.02827, 0.6615, 0.03639, 0.75, 0.01879, 0.6582, 0.02827, 0.5803, 0.08029, 0.5865, 0.08651, 0.6615, 0.03639, 0.5803, 0.08029, 0.5283, 0.1582, 0.5364, 0.1615, 0.5865, 0.08651, 0.5283, 0.1582, 0.51, 0.25, 0.5188, 0.25, 0.5364, 0.1615, 0.51, 0.25, 0.5283, 0.3418, 0.5364, 0.3385, 0.5188, 0.25, 0.5283, 0.3418, 0.5803, 0.4197, 0.5865, 0.4135, 0.5364, 0.3385, 0.5803, 0.4197, 0.6582, 0.4717, 0.6615, 0.4636, 0.5865, 0.4135, 0.6582, 0.4717, 0.75, 0.49, 0.75, 0.4812, 0.6615, 0.4636, 0.7093, 0.1517, 0.6747, 0.1747, 0.6747, 0.1747, 0.7093, 0.1517, 0.75, 0.4812, 0.8385, 0.4636, 0.8271, 0.4362, 0.75, 0.4515, 0.8385, 0.4636, 0.9135, 0.4135, 0.8925, 0.3925, 0.8271, 0.4362, 0.9135, 0.4135, 0.9636, 0.3385, 0.9362, 0.3271, 0.8925, 0.3925, 0.9636, 0.3385, 0.9812, 0.25, 0.9515, 0.25, 0.9362, 0.3271, 0.9812, 0.25, 0.9636, 0.1615, 0.9362, 0.1729, 0.9515, 0.25, 0.9636, 0.1615, 0.9135, 0.08651, 0.8925, 0.1075, 0.9362, 0.1729, 0.9135, 0.08651, 0.8385, 0.03639, 0.8271, 0.06384, 0.8925, 0.1075, 0.8385, 0.03639, 0.75, 0.01879, 0.75, 0.04851, 0.8271, 0.06384, 0.75, 0.01879, 0.6615, 0.03639, 0.6729, 0.06384, 0.75, 0.04851, 0.6615, 0.03639, 0.5865, 0.08651, 0.6075, 0.1075, 0.6729, 0.06384, 0.5865, 0.08651, 0.5364, 0.1615, 0.5638, 0.1729, 0.6075, 0.1075, 0.5364, 0.1615, 0.5188, 0.25, 0.5485, 0.25, 0.5638, 0.1729, 0.5188, 0.25, 0.5364, 0.3385, 0.5638, 0.3271, 0.5485, 0.25, 0.5364, 0.3385, 0.5865, 0.4135, 0.6075, 0.3925, 0.5638, 0.3271, 0.5865, 0.4135, 0.6615, 0.4636, 0.6729, 0.4362, 0.6075, 0.3925, 0.6615, 0.4636, 0.75, 0.4812, 0.75, 0.4515, 0.6729, 0.4362, 0.7093, 0.3483, 0.75, 0.3564, 0.75, 0.3564, 0.7093, 0.3483, 0.8253, 0.3253, 0.8483, 0.2907, 0.8483, 0.2907, 0.8253, 0.3253, 0.8483, 0.2907, 0.8564, 0.25, 0.8564, 0.25, 0.8483, 0.2907, 0.8564, 0.25, 0.8483, 0.2093, 0.8483, 0.2093, 0.8564, 0.25, 0.8483, 0.2093, 0.8253, 0.1747, 0.8253, 0.1747, 0.8483, 0.2093, 0.8253, 0.1747, 0.7907, 0.1517, 0.7907, 0.1517, 0.8253, 0.1747, 0.7907, 0.1517, 0.75, 0.1436, 0.75, 0.1436, 0.7907, 0.1517, 0.75, 0.04851, 0.6729, 0.06384, 0.6961, 0.1199, 0.75, 0.1092, 0.75, 0.1436, 0.7093, 0.1517, 0.7093, 0.1517, 0.75, 0.1436, 0.6747, 0.1747, 0.6517, 0.2093, 0.6517, 0.2093, 0.6747, 0.1747, 0.6517, 0.2093, 0.6436, 0.25, 0.6436, 0.25, 0.6517, 0.2093, 0.6436, 0.25, 0.6517, 0.2907, 0.6517, 0.2907, 0.6436, 0.25, 0.6517, 0.2907, 0.6747, 0.3253, 0.6747, 0.3253, 0.6517, 0.2907, 0.6747, 0.3253, 0.7093, 0.3483, 0.7093, 0.3483, 0.6747, 0.3253, 0.75, 0.4515, 0.8271, 0.4362, 0.8039, 0.3801, 0.75, 0.3908, 0.75, 0.3564, 0.7907, 0.3483, 0.8253, 0.3253, 0.8483, 0.2907, 0.8564, 0.25, 0.8483, 0.2093, 0.8253, 0.1747, 0.7907, 0.1517, 0.75, 0.1436, 0.7093, 0.1517, 0.6747, 0.1747, 0.6517, 0.2093, 0.6436, 0.25, 0.6517, 0.2907, 0.6747, 0.3253, 0.7093, 0.3483, 0.8271, 0.4362, 0.8925, 0.3925, 0.8495, 0.3495, 0.8039, 0.3801, 0.6729, 0.06384, 0.6075, 0.1075, 0.6505, 0.1505, 0.6961, 0.1199, 0.8925, 0.3925, 0.9362, 0.3271, 0.8801, 0.3039, 0.8495, 0.3495, 0.6075, 0.1075, 0.5638, 0.1729, 0.6199, 0.1961, 0.6505, 0.1505, 0.9362, 0.3271, 0.9515, 0.25, 0.8908, 0.25, 0.8801, 0.3039, 0.5638, 0.1729, 0.5485, 0.25, 0.6092, 0.25, 0.6199, 0.1961, 0.9515, 0.25, 0.9362, 0.1729, 0.8801, 0.1961, 0.8908, 0.25, 0.5485, 0.25, 0.5638, 0.3271, 0.6199, 0.3039, 0.6092, 0.25, 0.9362, 0.1729, 0.8925, 0.1075, 0.8495, 0.1505, 0.8801, 0.1961, 0.5638, 0.3271, 0.6075, 0.3925, 0.6505, 0.3495, 0.6199, 0.3039, 0.8925, 0.1075, 0.8271, 0.06384, 0.8039, 0.1199, 0.8495, 0.1505, 0.6729, 0.4362, 0.75, 0.4515, 0.75, 0.3908, 0.6961, 0.3801, 0.6075, 0.3925, 0.6729, 0.4362, 0.6961, 0.3801, 0.6505, 0.3495, 0.8271, 0.06384, 0.75, 0.04851, 0.75, 0.1092, 0.8039, 0.1199, 0.7907, 0.3483, 0.8253, 0.3253, 0.8253, 0.3253, 0.7907, 0.3483, 0.7907, 0.3483, 0.75, 0.3564, 0.75, 0.3908, 0.8039, 0.3801, 0.75, 0.3564, 0.7093, 0.3483, 0.6961, 0.3801, 0.75, 0.3908, 0.8253, 0.3253, 0.7907, 0.3483, 0.8039, 0.3801, 0.8495, 0.3495, 0.8483, 0.2907, 0.8253, 0.3253, 0.8495, 0.3495, 0.8801, 0.3039, 0.8564, 0.25, 0.8483, 0.2907, 0.8801, 0.3039, 0.8908, 0.25, 0.8483, 0.2093, 0.8564, 0.25, 0.8908, 0.25, 0.8801, 0.1961, 0.8253, 0.1747, 0.8483, 0.2093, 0.8801, 0.1961, 0.8495, 0.1505, 0.7907, 0.1517, 0.8253, 0.1747, 0.8495, 0.1505, 0.8039, 0.1199, 0.75, 0.1436, 0.7907, 0.1517, 0.8039, 0.1199, 0.75, 0.1092, 0.7093, 0.1517, 0.75, 0.1436, 0.75, 0.1092, 0.6961, 0.1199, 0.6747, 0.1747, 0.7093, 0.1517, 0.6961, 0.1199, 0.6505, 0.1505, 0.6517, 0.2093, 0.6747, 0.1747, 0.6505, 0.1505, 0.6199, 0.1961, 0.6436, 0.25, 0.6517, 0.2093, 0.6199, 0.1961, 0.6092, 0.25, 0.6517, 0.2907, 0.6436, 0.25, 0.6092, 0.25, 0.6199, 0.3039, 0.6747, 0.3253, 0.6517, 0.2907, 0.6199, 0.3039, 0.6505, 0.3495, 0.7093, 0.3483, 0.6747, 0.3253, 0.6505, 0.3495, 0.6961, 0.3801, 0.75, 0.3564, 0.7907, 0.3483, 0.7907, 0.3483, 0.75, 0.3564, 0.0625, 0.5892, 0.0, 0.5892, 0.0, 1.0, 0.0625, 1.0, 0.875, 0.5892, 0.8125, 0.5892, 0.8125, 1.0, 0.875, 1.0, 0.8125, 0.5892, 0.75, 0.5892, 0.75, 1.0, 0.8125, 1.0, 0.75, 0.5892, 0.6875, 0.5892, 0.6875, 1.0, 0.75, 1.0, 0.6875, 0.5892, 0.625, 0.5892, 0.625, 1.0, 0.6875, 1.0, 0.625, 0.5892, 0.5625, 0.5892, 0.5625, 1.0, 0.625, 1.0, 0.5625, 0.5892, 0.5, 0.5892, 0.5, 1.0, 0.5625, 1.0, 0.5, 0.5892, 0.4375, 0.5892, 0.4375, 1.0, 0.5, 1.0, 0.4375, 0.5892, 0.375, 0.5892, 0.375, 1.0, 0.4375, 1.0, 0.375, 0.5892, 0.3125, 0.5892, 0.3125, 1.0, 0.375, 1.0, 0.3125, 0.5892, 0.25, 0.5892, 0.25, 1.0, 0.3125, 1.0, 0.25, 0.5892, 0.1875, 0.5892, 0.1875, 1.0, 0.25, 1.0, 0.1875, 0.5892, 0.125, 0.5892, 0.125, 1.0, 0.1875, 1.0, 0.125, 0.5892, 0.0625, 0.5892, 0.0625, 1.0, 0.125, 1.0, 0.9375, 0.5892, 0.875, 0.5892, 0.875, 1.0, 0.9375, 1.0, 1.0, 0.5892, 0.9375, 0.5892, 0.9375, 1.0, 1.0, 1.0, 0.75, 0.49, 0.75, 0.4812, 0.8385, 0.4636, 0.8418, 0.4717, 0.8418, 0.4717, 0.8385, 0.4636, 0.9135, 0.4135, 0.9197, 0.4197, 0.9197, 0.4197, 0.9135, 0.4135, 0.9636, 0.3385, 0.9717, 0.3418, 0.9717, 0.3418, 0.9636, 0.3385, 0.9812, 0.25, 0.99, 0.25, 0.99, 0.25, 0.9812, 0.25, 0.9636, 0.1615, 0.9717, 0.1582, 0.9717, 0.1582, 0.9636, 0.1615, 0.9135, 0.08651, 0.9197, 0.08029, 0.9197, 0.08029, 0.9135, 0.08651, 0.8385, 0.03639, 0.8418, 0.02827, 0.8418, 0.02827, 0.8385, 0.03639, 0.75, 0.01879, 0.75, 0.01, 0.75, 0.01, 0.75, 0.01879, 0.6615, 0.03639, 0.6582, 0.02827, 0.6582, 0.02827, 0.6615, 0.03639, 0.5865, 0.08651, 0.5803, 0.08029, 0.5803, 0.08029, 0.5865, 0.08651, 0.5364, 0.1615, 0.5283, 0.1582, 0.5283, 0.1582, 0.5364, 0.1615, 0.5188, 0.25, 0.51, 0.25, 0.51, 0.25, 0.5188, 0.25, 0.5364, 0.3385, 0.5283, 0.3418, 0.5283, 0.3418, 0.5364, 0.3385, 0.5865, 0.4135, 0.5803, 0.4197, 0.5803, 0.4197, 0.5865, 0.4135, 0.6615, 0.4636, 0.6582, 0.4717, 0.6582, 0.4717, 0.6615, 0.4636, 0.75, 0.4812, 0.75, 0.49, 0.7093, 0.1517, 0.7093, 0.1517, 0.6747, 0.1747, 0.6747, 0.1747, 0.75, 0.4812, 0.75, 0.4515, 0.8271, 0.4362, 0.8385, 0.4636, 0.8385, 0.4636, 0.8271, 0.4362, 0.8925, 0.3925, 0.9135, 0.4135, 0.9135, 0.4135, 0.8925, 0.3925, 0.9362, 0.3271, 0.9636, 0.3385, 0.9636, 0.3385, 0.9362, 0.3271, 0.9515, 0.25, 0.9812, 0.25, 0.9812, 0.25, 0.9515, 0.25, 0.9362, 0.1729, 0.9636, 0.1615, 0.9636, 0.1615, 0.9362, 0.1729, 0.8925, 0.1075, 0.9135, 0.08651, 0.9135, 0.08651, 0.8925, 0.1075, 0.8271, 0.06384, 0.8385, 0.03639, 0.8385, 0.03639, 0.8271, 0.06384, 0.75, 0.04851, 0.75, 0.01879, 0.75, 0.01879, 0.75, 0.04851, 0.6729, 0.06384, 0.6615, 0.03639, 0.6615, 0.03639, 0.6729, 0.06384, 0.6075, 0.1075, 0.5865, 0.08651, 0.5865, 0.08651, 0.6075, 0.1075, 0.5638, 0.1729, 0.5364, 0.1615, 0.5364, 0.1615, 0.5638, 0.1729, 0.5485, 0.25, 0.5188, 0.25, 0.5188, 0.25, 0.5485, 0.25, 0.5638, 0.3271, 0.5364, 0.3385, 0.5364, 0.3385, 0.5638, 0.3271, 0.6075, 0.3925, 0.5865, 0.4135, 0.5865, 0.4135, 0.6075, 0.3925, 0.6729, 0.4362, 0.6615, 0.4636, 0.6615, 0.4636, 0.6729, 0.4362, 0.75, 0.4515, 0.75, 0.4812, 0.7093, 0.3483, 0.7093, 0.3483, 0.75, 0.3564, 0.75, 0.3564, 0.8253, 0.3253, 0.8253, 0.3253, 0.8483, 0.2907, 0.8483, 0.2907, 0.8483, 0.2907, 0.8483, 0.2907, 0.8564, 0.25, 0.8564, 0.25, 0.8564, 0.25, 0.8564, 0.25, 0.8483, 0.2093, 0.8483, 0.2093, 0.8483, 0.2093, 0.8483, 0.2093, 0.8253, 0.1747, 0.8253, 0.1747, 0.8253, 0.1747, 0.8253, 0.1747, 0.7907, 0.1517, 0.7907, 0.1517, 0.7907, 0.1517, 0.7907, 0.1517, 0.75, 0.1436, 0.75, 0.1436, 0.75, 0.04851, 0.75, 0.1092, 0.6961, 0.1199, 0.6729, 0.06384, 0.75, 0.1436, 0.75, 0.1436, 0.7093, 0.1517, 0.7093, 0.1517, 0.6747, 0.1747, 0.6747, 0.1747, 0.6517, 0.2093, 0.6517, 0.2093, 0.6517, 0.2093, 0.6517, 0.2093, 0.6436, 0.25, 0.6436, 0.25, 0.6436, 0.25, 0.6436, 0.25, 0.6517, 0.2907, 0.6517, 0.2907, 0.6517, 0.2907, 0.6517, 0.2907, 0.6747, 0.3253, 0.6747, 0.3253, 0.6747, 0.3253, 0.6747, 0.3253, 0.7093, 0.3483, 0.7093, 0.3483, 0.75, 0.4515, 0.75, 0.3908, 0.8039, 0.3801, 0.8271, 0.4362, 0.75, 0.3564, 0.7093, 0.3483, 0.6747, 0.3253, 0.6517, 0.2907, 0.6436, 0.25, 0.6517, 0.2093, 0.6747, 0.1747, 0.7093, 0.1517, 0.75, 0.1436, 0.7907, 0.1517, 0.8253, 0.1747, 0.8483, 0.2093, 0.8564, 0.25, 0.8483, 0.2907, 0.8253, 0.3253, 0.7907, 0.3483, 0.8271, 0.4362, 0.8039, 0.3801, 0.8495, 0.3495, 0.8925, 0.3925, 0.6729, 0.06384, 0.6961, 0.1199, 0.6505, 0.1505, 0.6075, 0.1075, 0.8925, 0.3925, 0.8495, 0.3495, 0.8801, 0.3039, 0.9362, 0.3271, 0.6075, 0.1075, 0.6505, 0.1505, 0.6199, 0.1961, 0.5638, 0.1729, 0.9362, 0.3271, 0.8801, 0.3039, 0.8908, 0.25, 0.9515, 0.25, 0.5638, 0.1729, 0.6199, 0.1961, 0.6092, 0.25, 0.5485, 0.25, 0.9515, 0.25, 0.8908, 0.25, 0.8801, 0.1961, 0.9362, 0.1729, 0.5485, 0.25, 0.6092, 0.25, 0.6199, 0.3039, 0.5638, 0.3271, 0.9362, 0.1729, 0.8801, 0.1961, 0.8495, 0.1505, 0.8925, 0.1075, 0.5638, 0.3271, 0.6199, 0.3039, 0.6505, 0.3495, 0.6075, 0.3925, 0.8925, 0.1075, 0.8495, 0.1505, 0.8039, 0.1199, 0.8271, 0.06384, 0.6729, 0.4362, 0.6961, 0.3801, 0.75, 0.3908, 0.75, 0.4515, 0.6075, 0.3925, 0.6505, 0.3495, 0.6961, 0.3801, 0.6729, 0.4362, 0.8271, 0.06384, 0.8039, 0.1199, 0.75, 0.1092, 0.75, 0.04851, 0.7907, 0.3483, 0.7907, 0.3483, 0.8253, 0.3253, 0.8253, 0.3253, 0.7907, 0.3483, 0.8039, 0.3801, 0.75, 0.3908, 0.75, 0.3564, 0.75, 0.3564, 0.75, 0.3908, 0.6961, 0.3801, 0.7093, 0.3483, 0.8253, 0.3253, 0.8495, 0.3495, 0.8039, 0.3801, 0.7907, 0.3483, 0.8483, 0.2907, 0.8801, 0.3039, 0.8495, 0.3495, 0.8253, 0.3253, 0.8564, 0.25, 0.8908, 0.25, 0.8801, 0.3039, 0.8483, 0.2907, 0.8483, 0.2093, 0.8801, 0.1961, 0.8908, 0.25, 0.8564, 0.25, 0.8253, 0.1747, 0.8495, 0.1505, 0.8801, 0.1961, 0.8483, 0.2093, 0.7907, 0.1517, 0.8039, 0.1199, 0.8495, 0.1505, 0.8253, 0.1747, 0.75, 0.1436, 0.75, 0.1092, 0.8039, 0.1199, 0.7907, 0.1517, 0.7093, 0.1517, 0.6961, 0.1199, 0.75, 0.1092, 0.75, 0.1436, 0.6747, 0.1747, 0.6505, 0.1505, 0.6961, 0.1199, 0.7093, 0.1517, 0.6517, 0.2093, 0.6199, 0.1961, 0.6505, 0.1505, 0.6747, 0.1747, 0.6436, 0.25, 0.6092, 0.25, 0.6199, 0.1961, 0.6517, 0.2093, 0.6517, 0.2907, 0.6199, 0.3039, 0.6092, 0.25, 0.6436, 0.25, 0.6747, 0.3253, 0.6505, 0.3495, 0.6199, 0.3039, 0.6517, 0.2907, 0.7093, 0.3483, 0.6961, 0.3801, 0.6505, 0.3495, 0.6747, 0.3253, 0.75, 0.3564, 0.75, 0.3564, 0.7907, 0.3483, 0.7907, 0.3483, 0.0625, 0.5892, 0.0, 0.5892, 0.0, 1.0, 0.0625, 1.0, 0.875, 0.5892, 0.8125, 0.5892, 0.8125, 1.0, 0.875, 1.0, 0.8125, 0.5892, 0.75, 0.5892, 0.75, 1.0, 0.8125, 1.0, 0.75, 0.5892, 0.6875, 0.5892, 0.6875, 1.0, 0.75, 1.0, 0.6875, 0.5892, 0.625, 0.5892, 0.625, 1.0, 0.6875, 1.0, 0.625, 0.5892, 0.5625, 0.5892, 0.5625, 1.0, 0.625, 1.0, 0.5625, 0.5892, 0.5, 0.5892, 0.5, 1.0, 0.5625, 1.0, 0.5, 0.5892, 0.4375, 0.5892, 0.4375, 1.0, 0.5, 1.0, 0.4375, 0.5892, 0.375, 0.5892, 0.375, 1.0, 0.4375, 1.0, 0.375, 0.5892, 0.3125, 0.5892, 0.3125, 1.0, 0.375, 1.0, 0.3125, 0.5892, 0.25, 0.5892, 0.25, 1.0, 0.3125, 1.0, 0.25, 0.5892, 0.1875, 0.5892, 0.1875, 1.0, 0.25, 1.0, 0.1875, 0.5892, 0.125, 0.5892, 0.125, 1.0, 0.1875, 1.0, 0.125, 0.5892, 0.0625, 0.5892, 0.0625, 1.0, 0.125, 1.0, 0.9375, 0.5892, 0.875, 0.5892, 0.875, 1.0, 0.9375, 1.0, 1.0, 0.5892, 0.9375, 0.5892, 0.9375, 1.0, 1.0, 1.0, 0.75, 0.49, 0.75, 0.4812, 0.8385, 0.4636, 0.8418, 0.4717, 0.8418, 0.4717, 0.8385, 0.4636, 0.9135, 0.4135, 0.9197, 0.4197, 0.9197, 0.4197, 0.9135, 0.4135, 0.9636, 0.3385, 0.9717, 0.3418, 0.9717, 0.3418, 0.9636, 0.3385, 0.9812, 0.25, 0.99, 0.25, 0.99, 0.25, 0.9812, 0.25, 0.9636, 0.1615, 0.9717, 0.1582, 0.9717, 0.1582, 0.9636, 0.1615, 0.9135, 0.08651, 0.9197, 0.08029, 0.9197, 0.08029, 0.9135, 0.08651, 0.8385, 0.03639, 0.8418, 0.02827, 0.8418, 0.02827, 0.8385, 0.03639, 0.75, 0.01879, 0.75, 0.01, 0.75, 0.01, 0.75, 0.01879, 0.6615, 0.03639, 0.6582, 0.02827, 0.6582, 0.02827, 0.6615, 0.03639, 0.5865, 0.08651, 0.5803, 0.08029, 0.5803, 0.08029, 0.5865, 0.08651, 0.5364, 0.1615, 0.5283, 0.1582, 0.5283, 0.1582, 0.5364, 0.1615, 0.5188, 0.25, 0.51, 0.25, 0.51, 0.25, 0.5188, 0.25, 0.5364, 0.3385, 0.5283, 0.3418, 0.5283, 0.3418, 0.5364, 0.3385, 0.5865, 0.4135, 0.5803, 0.4197, 0.5803, 0.4197, 0.5865, 0.4135, 0.6615, 0.4636, 0.6582, 0.4717, 0.6582, 0.4717, 0.6615, 0.4636, 0.75, 0.4812, 0.75, 0.49, 0.7093, 0.1517, 0.7093, 0.1517, 0.6747, 0.1747, 0.6747, 0.1747, 0.75, 0.4812, 0.75, 0.4515, 0.8271, 0.4362, 0.8385, 0.4636, 0.8385, 0.4636, 0.8271, 0.4362, 0.8925, 0.3925, 0.9135, 0.4135, 0.9135, 0.4135, 0.8925, 0.3925, 0.9362, 0.3271, 0.9636, 0.3385, 0.9636, 0.3385, 0.9362, 0.3271, 0.9515, 0.25, 0.9812, 0.25, 0.9812, 0.25, 0.9515, 0.25, 0.9362, 0.1729, 0.9636, 0.1615, 0.9636, 0.1615, 0.9362, 0.1729, 0.8925, 0.1075, 0.9135, 0.08651, 0.9135, 0.08651, 0.8925, 0.1075, 0.8271, 0.06384, 0.8385, 0.03639, 0.8385, 0.03639, 0.8271, 0.06384, 0.75, 0.04851, 0.75, 0.01879, 0.75, 0.01879, 0.75, 0.04851, 0.6729, 0.06384, 0.6615, 0.03639, 0.6615, 0.03639, 0.6729, 0.06384, 0.6075, 0.1075, 0.5865, 0.08651, 0.5865, 0.08651, 0.6075, 0.1075, 0.5638, 0.1729, 0.5364, 0.1615, 0.5364, 0.1615, 0.5638, 0.1729, 0.5485, 0.25, 0.5188, 0.25, 0.5188, 0.25, 0.5485, 0.25, 0.5638, 0.3271, 0.5364, 0.3385, 0.5364, 0.3385, 0.5638, 0.3271, 0.6075, 0.3925, 0.5865, 0.4135, 0.5865, 0.4135, 0.6075, 0.3925, 0.6729, 0.4362, 0.6615, 0.4636, 0.6615, 0.4636, 0.6729, 0.4362, 0.75, 0.4515, 0.75, 0.4812, 0.7093, 0.3483, 0.7093, 0.3483, 0.75, 0.3564, 0.75, 0.3564, 0.8253, 0.3253, 0.8253, 0.3253, 0.8483, 0.2907, 0.8483, 0.2907, 0.8483, 0.2907, 0.8483, 0.2907, 0.8564, 0.25, 0.8564, 0.25, 0.8564, 0.25, 0.8564, 0.25, 0.8483, 0.2093, 0.8483, 0.2093, 0.8483, 0.2093, 0.8483, 0.2093, 0.8253, 0.1747, 0.8253, 0.1747, 0.8253, 0.1747, 0.8253, 0.1747, 0.7907, 0.1517, 0.7907, 0.1517, 0.7907, 0.1517, 0.7907, 0.1517, 0.75, 0.1436, 0.75, 0.1436, 0.75, 0.04851, 0.75, 0.1092, 0.6961, 0.1199, 0.6729, 0.06384, 0.75, 0.1436, 0.75, 0.1436, 0.7093, 0.1517, 0.7093, 0.1517, 0.6747, 0.1747, 0.6747, 0.1747, 0.6517, 0.2093, 0.6517, 0.2093, 0.6517, 0.2093, 0.6517, 0.2093, 0.6436, 0.25, 0.6436, 0.25, 0.6436, 0.25, 0.6436, 0.25, 0.6517, 0.2907, 0.6517, 0.2907, 0.6517, 0.2907, 0.6517, 0.2907, 0.6747, 0.3253, 0.6747, 0.3253, 0.6747, 0.3253, 0.6747, 0.3253, 0.7093, 0.3483, 0.7093, 0.3483, 0.75, 0.4515, 0.75, 0.3908, 0.8039, 0.3801, 0.8271, 0.4362, 0.75, 0.3564, 0.7093, 0.3483, 0.6747, 0.3253, 0.6517, 0.2907, 0.6436, 0.25, 0.6517, 0.2093, 0.6747, 0.1747, 0.7093, 0.1517, 0.75, 0.1436, 0.7907, 0.1517, 0.8253, 0.1747, 0.8483, 0.2093, 0.8564, 0.25, 0.8483, 0.2907, 0.8253, 0.3253, 0.7907, 0.3483, 0.8271, 0.4362, 0.8039, 0.3801, 0.8495, 0.3495, 0.8925, 0.3925, 0.6729, 0.06384, 0.6961, 0.1199, 0.6505, 0.1505, 0.6075, 0.1075, 0.8925, 0.3925, 0.8495, 0.3495, 0.8801, 0.3039, 0.9362, 0.3271, 0.6075, 0.1075, 0.6505, 0.1505, 0.6199, 0.1961, 0.5638, 0.1729, 0.9362, 0.3271, 0.8801, 0.3039, 0.8908, 0.25, 0.9515, 0.25, 0.5638, 0.1729, 0.6199, 0.1961, 0.6092, 0.25, 0.5485, 0.25, 0.9515, 0.25, 0.8908, 0.25, 0.8801, 0.1961, 0.9362, 0.1729, 0.5485, 0.25, 0.6092, 0.25, 0.6199, 0.3039, 0.5638, 0.3271, 0.9362, 0.1729, 0.8801, 0.1961, 0.8495, 0.1505, 0.8925, 0.1075, 0.5638, 0.3271, 0.6199, 0.3039, 0.6505, 0.3495, 0.6075, 0.3925, 0.8925, 0.1075, 0.8495, 0.1505, 0.8039, 0.1199, 0.8271, 0.06384, 0.6729, 0.4362, 0.6961, 0.3801, 0.75, 0.3908, 0.75, 0.4515, 0.6075, 0.3925, 0.6505, 0.3495, 0.6961, 0.3801, 0.6729, 0.4362, 0.8271, 0.06384, 0.8039, 0.1199, 0.75, 0.1092, 0.75, 0.04851, 0.7907, 0.3483, 0.7907, 0.3483, 0.8253, 0.3253, 0.8253, 0.3253, 0.7907, 0.3483, 0.8039, 0.3801, 0.75, 0.3908, 0.75, 0.3564, 0.75, 0.3564, 0.75, 0.3908, 0.6961, 0.3801, 0.7093, 0.3483, 0.8253, 0.3253, 0.8495, 0.3495, 0.8039, 0.3801, 0.7907, 0.3483, 0.8483, 0.2907, 0.8801, 0.3039, 0.8495, 0.3495, 0.8253, 0.3253, 0.8564, 0.25, 0.8908, 0.25, 0.8801, 0.3039, 0.8483, 0.2907, 0.8483, 0.2093, 0.8801, 0.1961, 0.8908, 0.25, 0.8564, 0.25, 0.8253, 0.1747, 0.8495, 0.1505, 0.8801, 0.1961, 0.8483, 0.2093, 0.7907, 0.1517, 0.8039, 0.1199, 0.8495, 0.1505, 0.8253, 0.1747, 0.75, 0.1436, 0.75, 0.1092, 0.8039, 0.1199, 0.7907, 0.1517, 0.7093, 0.1517, 0.6961, 0.1199, 0.75, 0.1092, 0.75, 0.1436, 0.6747, 0.1747, 0.6505, 0.1505, 0.6961, 0.1199, 0.7093, 0.1517, 0.6517, 0.2093, 0.6199, 0.1961, 0.6505, 0.1505, 0.6747, 0.1747, 0.6436, 0.25, 0.6092, 0.25, 0.6199, 0.1961, 0.6517, 0.2093, 0.6517, 0.2907, 0.6199, 0.3039, 0.6092, 0.25, 0.6436, 0.25, 0.6747, 0.3253, 0.6505, 0.3495, 0.6199, 0.3039, 0.6517, 0.2907, 0.7093, 0.3483, 0.6961, 0.3801, 0.6505, 0.3495, 0.6747, 0.3253, 0.75, 0.3564, 0.75, 0.3564, 0.7907, 0.3483, 0.7907, 0.3483, 0.0625, 0.5892, 0.0625, 1.0, 0.0, 1.0, 0.0, 0.5892, 0.875, 0.5892, 0.875, 1.0, 0.8125, 1.0, 0.8125, 0.5892, 0.8125, 0.5892, 0.8125, 1.0, 0.75, 1.0, 0.75, 0.5892, 0.75, 0.5892, 0.75, 1.0, 0.6875, 1.0, 0.6875, 0.5892, 0.6875, 0.5892, 0.6875, 1.0, 0.625, 1.0, 0.625, 0.5892, 0.625, 0.5892, 0.625, 1.0, 0.5625, 1.0, 0.5625, 0.5892, 0.5625, 0.5892, 0.5625, 1.0, 0.5, 1.0, 0.5, 0.5892, 0.5, 0.5892, 0.5, 1.0, 0.4375, 1.0, 0.4375, 0.5892, 0.4375, 0.5892, 0.4375, 1.0, 0.375, 1.0, 0.375, 0.5892, 0.375, 0.5892, 0.375, 1.0, 0.3125, 1.0, 0.3125, 0.5892, 0.3125, 0.5892, 0.3125, 1.0, 0.25, 1.0, 0.25, 0.5892, 0.25, 0.5892, 0.25, 1.0, 0.1875, 1.0, 0.1875, 0.5892, 0.1875, 0.5892, 0.1875, 1.0, 0.125, 1.0, 0.125, 0.5892, 0.125, 0.5892, 0.125, 1.0, 0.0625, 1.0, 0.0625, 0.5892, 0.9375, 0.5892, 0.9375, 1.0, 0.875, 1.0, 0.875, 0.5892, 1.0, 0.5892, 1.0, 1.0, 0.9375, 1.0, 0.9375, 0.5892, 0.75, 0.49, 0.8418, 0.4717, 0.8385, 0.4636, 0.75, 0.4812, 0.8418, 0.4717, 0.9197, 0.4197, 0.9135, 0.4135, 0.8385, 0.4636, 0.9197, 0.4197, 0.9717, 0.3418, 0.9636, 0.3385, 0.9135, 0.4135, 0.9717, 0.3418, 0.99, 0.25, 0.9812, 0.25, 0.9636, 0.3385, 0.99, 0.25, 0.9717, 0.1582, 0.9636, 0.1615, 0.9812, 0.25, 0.9717, 0.1582, 0.9197, 0.08029, 0.9135, 0.08651, 0.9636, 0.1615, 0.9197, 0.08029, 0.8418, 0.02827, 0.8385, 0.03639, 0.9135, 0.08651, 0.8418, 0.02827, 0.75, 0.01, 0.75, 0.01879, 0.8385, 0.03639, 0.75, 0.01, 0.6582, 0.02827, 0.6615, 0.03639, 0.75, 0.01879, 0.6582, 0.02827, 0.5803, 0.08029, 0.5865, 0.08651, 0.6615, 0.03639, 0.5803, 0.08029, 0.5283, 0.1582, 0.5364, 0.1615, 0.5865, 0.08651, 0.5283, 0.1582, 0.51, 0.25, 0.5188, 0.25, 0.5364, 0.1615, 0.51, 0.25, 0.5283, 0.3418, 0.5364, 0.3385, 0.5188, 0.25, 0.5283, 0.3418, 0.5803, 0.4197, 0.5865, 0.4135, 0.5364, 0.3385, 0.5803, 0.4197, 0.6582, 0.4717, 0.6615, 0.4636, 0.5865, 0.4135, 0.6582, 0.4717, 0.75, 0.49, 0.75, 0.4812, 0.6615, 0.4636, 0.7093, 0.1517, 0.6747, 0.1747, 0.6747, 0.1747, 0.7093, 0.1517, 0.75, 0.4812, 0.8385, 0.4636, 0.8271, 0.4362, 0.75, 0.4515, 0.8385, 0.4636, 0.9135, 0.4135, 0.8925, 0.3925, 0.8271, 0.4362, 0.9135, 0.4135, 0.9636, 0.3385, 0.9362, 0.3271, 0.8925, 0.3925, 0.9636, 0.3385, 0.9812, 0.25, 0.9515, 0.25, 0.9362, 0.3271, 0.9812, 0.25, 0.9636, 0.1615, 0.9362, 0.1729, 0.9515, 0.25, 0.9636, 0.1615, 0.9135, 0.08651, 0.8925, 0.1075, 0.9362, 0.1729, 0.9135, 0.08651, 0.8385, 0.03639, 0.8271, 0.06384, 0.8925, 0.1075, 0.8385, 0.03639, 0.75, 0.01879, 0.75, 0.04851, 0.8271, 0.06384, 0.75, 0.01879, 0.6615, 0.03639, 0.6729, 0.06384, 0.75, 0.04851, 0.6615, 0.03639, 0.5865, 0.08651, 0.6075, 0.1075, 0.6729, 0.06384, 0.5865, 0.08651, 0.5364, 0.1615, 0.5638, 0.1729, 0.6075, 0.1075, 0.5364, 0.1615, 0.5188, 0.25, 0.5485, 0.25, 0.5638, 0.1729, 0.5188, 0.25, 0.5364, 0.3385, 0.5638, 0.3271, 0.5485, 0.25, 0.5364, 0.3385, 0.5865, 0.4135, 0.6075, 0.3925, 0.5638, 0.3271, 0.5865, 0.4135, 0.6615, 0.4636, 0.6729, 0.4362, 0.6075, 0.3925, 0.6615, 0.4636, 0.75, 0.4812, 0.75, 0.4515, 0.6729, 0.4362, 0.7093, 0.3483, 0.75, 0.3564, 0.75, 0.3564, 0.7093, 0.3483, 0.8253, 0.3253, 0.8483, 0.2907, 0.8483, 0.2907, 0.8253, 0.3253, 0.8483, 0.2907, 0.8564, 0.25, 0.8564, 0.25, 0.8483, 0.2907, 0.8564, 0.25, 0.8483, 0.2093, 0.8483, 0.2093, 0.8564, 0.25, 0.8483, 0.2093, 0.8253, 0.1747, 0.8253, 0.1747, 0.8483, 0.2093, 0.8253, 0.1747, 0.7907, 0.1517, 0.7907, 0.1517, 0.8253, 0.1747, 0.7907, 0.1517, 0.75, 0.1436, 0.75, 0.1436, 0.7907, 0.1517, 0.75, 0.04851, 0.6729, 0.06384, 0.6961, 0.1199, 0.75, 0.1092, 0.75, 0.1436, 0.7093, 0.1517, 0.7093, 0.1517, 0.75, 0.1436, 0.6747, 0.1747, 0.6517, 0.2093, 0.6517, 0.2093, 0.6747, 0.1747, 0.6517, 0.2093, 0.6436, 0.25, 0.6436, 0.25, 0.6517, 0.2093, 0.6436, 0.25, 0.6517, 0.2907, 0.6517, 0.2907, 0.6436, 0.25, 0.6517, 0.2907, 0.6747, 0.3253, 0.6747, 0.3253, 0.6517, 0.2907, 0.6747, 0.3253, 0.7093, 0.3483, 0.7093, 0.3483, 0.6747, 0.3253, 0.75, 0.4515, 0.8271, 0.4362, 0.8039, 0.3801, 0.75, 0.3908, 0.75, 0.3564, 0.7907, 0.3483, 0.8253, 0.3253, 0.8483, 0.2907, 0.8564, 0.25, 0.8483, 0.2093, 0.8253, 0.1747, 0.7907, 0.1517, 0.75, 0.1436, 0.7093, 0.1517, 0.6747, 0.1747, 0.6517, 0.2093, 0.6436, 0.25, 0.6517, 0.2907, 0.6747, 0.3253, 0.7093, 0.3483, 0.8271, 0.4362, 0.8925, 0.3925, 0.8495, 0.3495, 0.8039, 0.3801, 0.6729, 0.06384, 0.6075, 0.1075, 0.6505, 0.1505, 0.6961, 0.1199, 0.8925, 0.3925, 0.9362, 0.3271, 0.8801, 0.3039, 0.8495, 0.3495, 0.6075, 0.1075, 0.5638, 0.1729, 0.6199, 0.1961, 0.6505, 0.1505, 0.9362, 0.3271, 0.9515, 0.25, 0.8908, 0.25, 0.8801, 0.3039, 0.5638, 0.1729, 0.5485, 0.25, 0.6092, 0.25, 0.6199, 0.1961, 0.9515, 0.25, 0.9362, 0.1729, 0.8801, 0.1961, 0.8908, 0.25, 0.5485, 0.25, 0.5638, 0.3271, 0.6199, 0.3039, 0.6092, 0.25, 0.9362, 0.1729, 0.8925, 0.1075, 0.8495, 0.1505, 0.8801, 0.1961, 0.5638, 0.3271, 0.6075, 0.3925, 0.6505, 0.3495, 0.6199, 0.3039, 0.8925, 0.1075, 0.8271, 0.06384, 0.8039, 0.1199, 0.8495, 0.1505, 0.6729, 0.4362, 0.75, 0.4515, 0.75, 0.3908, 0.6961, 0.3801, 0.6075, 0.3925, 0.6729, 0.4362, 0.6961, 0.3801, 0.6505, 0.3495, 0.8271, 0.06384, 0.75, 0.04851, 0.75, 0.1092, 0.8039, 0.1199, 0.7907, 0.3483, 0.8253, 0.3253, 0.8253, 0.3253, 0.7907, 0.3483, 0.7907, 0.3483, 0.75, 0.3564, 0.75, 0.3908, 0.8039, 0.3801, 0.75, 0.3564, 0.7093, 0.3483, 0.6961, 0.3801, 0.75, 0.3908, 0.8253, 0.3253, 0.7907, 0.3483, 0.8039, 0.3801, 0.8495, 0.3495, 0.8483, 0.2907, 0.8253, 0.3253, 0.8495, 0.3495, 0.8801, 0.3039, 0.8564, 0.25, 0.8483, 0.2907, 0.8801, 0.3039, 0.8908, 0.25, 0.8483, 0.2093, 0.8564, 0.25, 0.8908, 0.25, 0.8801, 0.1961, 0.8253, 0.1747, 0.8483, 0.2093, 0.8801, 0.1961, 0.8495, 0.1505, 0.7907, 0.1517, 0.8253, 0.1747, 0.8495, 0.1505, 0.8039, 0.1199, 0.75, 0.1436, 0.7907, 0.1517, 0.8039, 0.1199, 0.75, 0.1092, 0.7093, 0.1517, 0.75, 0.1436, 0.75, 0.1092, 0.6961, 0.1199, 0.6747, 0.1747, 0.7093, 0.1517, 0.6961, 0.1199, 0.6505, 0.1505, 0.6517, 0.2093, 0.6747, 0.1747, 0.6505, 0.1505, 0.6199, 0.1961, 0.6436, 0.25, 0.6517, 0.2093, 0.6199, 0.1961, 0.6092, 0.25, 0.6517, 0.2907, 0.6436, 0.25, 0.6092, 0.25, 0.6199, 0.3039, 0.6747, 0.3253, 0.6517, 0.2907, 0.6199, 0.3039, 0.6505, 0.3495, 0.7093, 0.3483, 0.6747, 0.3253, 0.6505, 0.3495, 0.6961, 0.3801, 0.75, 0.3564, 0.7907, 0.3483, 0.7907, 0.3483, 0.75, 0.3564])
me_cube.materials.append(mat_table_wood)
me_cube.materials.append(mat_table_legs)
me_cube.use_mirror_vertex_groups = False
me_cube.update()

# ---- objects
ob_table = bpy.data.objects.new('table', me_cube)

# ---- transforms, parenting, visibility, modifiers, constraints
ob_table.location = (0.0, 0.0, 0.0)
ob_table.lock_rotations_4d = False
ob_table.empty_display_type = 'ARROWS'
ob_table.lineart.crease_threshold = 0.0

# ---- collection membership
col_collection.objects.link(ob_table)

# ---- scene / render settings (as saved in the file)
scene.frame_start = 1; scene.frame_end = 250; scene.frame_set(11)
scene.render.engine = 'BLENDER_EEVEE_NEXT'
scene.cycles.sampling_pattern = 'TABULATED_SOBOL'
scene.cycles.use_light_tree = False
scene.eevee.ray_tracing_options.trace_max_roughness = 0.0
scene.view_settings.view_transform = 'Filmic'
bpy.context.view_layer.update()

# ---- added for rendering (the .blend has no active camera and no usable light): camera, sun
cam_auto = bpy.data.cameras.new('AutoCamera')
cam_auto.lens = 50.0
cam_auto.sensor_width = 36.0
cam_auto.clip_end = 1764.22
ob_auto_camera = bpy.data.objects.new('AutoCamera', cam_auto)
scene.collection.objects.link(ob_auto_camera)
ob_auto_camera.location = (100.526, -120.631, 62.0272)
ob_auto_camera.rotation_euler = (1.09748, -7.21219e-08, 0.694738)
scene.camera = ob_auto_camera
light_auto_sun = bpy.data.lights.new('AutoSun', 'SUN')
light_auto_sun.energy = 3.0
light_auto_sun.angle = 0.0523599
ob_auto_sun = bpy.data.objects.new('AutoSun', light_auto_sun)
scene.collection.objects.link(ob_auto_sun)
ob_auto_sun.rotation_euler = (0.872665, 0.174533, 0.523599)
bpy.context.view_layer.update()
